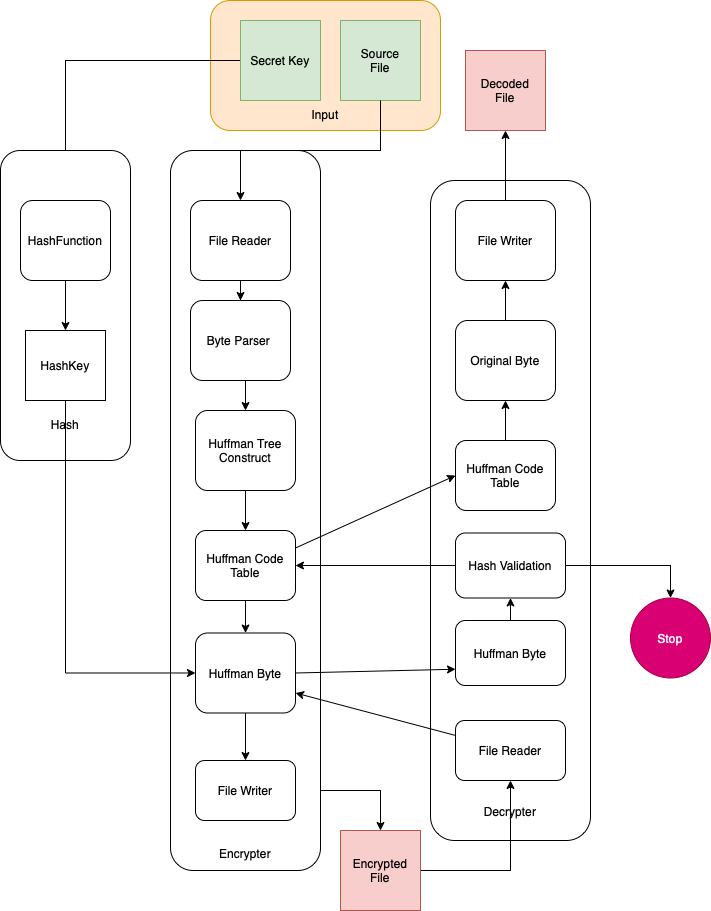

The diagram above was exported from draw.io. Its source (the exported page's mxGraphModel, read from the mxfile embedded in the PNG):
<mxGraphModel dx="1426" dy="1796" grid="1" gridSize="10" guides="1" tooltips="1" connect="1" arrows="1" fold="1" page="1" pageScale="1" pageWidth="850" pageHeight="1100" math="0" shadow="0">
  <root>
    <mxCell id="0" />
    <mxCell id="1" parent="0" />
    <mxCell id="JlCgDgXX-mtYlIC7-UNU-43" value="&lt;br&gt;&lt;br&gt;&lt;br&gt;&lt;br&gt;&lt;br&gt;&lt;br&gt;&lt;br&gt;Input" style="rounded=1;whiteSpace=wrap;html=1;fillColor=#ffe6cc;strokeColor=#d79b00;" vertex="1" parent="1">
      <mxGeometry x="280" y="-100" width="230" height="130" as="geometry" />
    </mxCell>
    <mxCell id="JlCgDgXX-mtYlIC7-UNU-40" value="&lt;br&gt;&lt;br&gt;&lt;br&gt;&lt;br&gt;&lt;br&gt;&lt;br&gt;&lt;br&gt;&lt;br&gt;&lt;br&gt;&lt;br&gt;&lt;br&gt;&lt;br&gt;&lt;br&gt;&lt;br&gt;&lt;br&gt;&lt;br&gt;&lt;br&gt;&lt;br&gt;&lt;br&gt;&lt;br&gt;&lt;br&gt;&lt;br&gt;&lt;br&gt;&lt;br&gt;&lt;br&gt;&lt;br&gt;&lt;br&gt;&lt;br&gt;&lt;br&gt;&lt;br&gt;&lt;br&gt;&lt;br&gt;&lt;br&gt;&lt;br&gt;&lt;br&gt;&lt;br&gt;&lt;br&gt;&lt;br&gt;&lt;br&gt;&lt;br&gt;&lt;br&gt;&lt;br&gt;&lt;br&gt;Decrypter" style="rounded=1;whiteSpace=wrap;html=1;" vertex="1" parent="1">
      <mxGeometry x="500" y="80" width="160" height="660" as="geometry" />
    </mxCell>
    <mxCell id="JlCgDgXX-mtYlIC7-UNU-4" value="Source&lt;br&gt;File" style="whiteSpace=wrap;html=1;aspect=fixed;fillColor=#d5e8d4;strokeColor=#82b366;" vertex="1" parent="1">
      <mxGeometry x="410" y="-80" width="80" height="80" as="geometry" />
    </mxCell>
    <mxCell id="JlCgDgXX-mtYlIC7-UNU-17" style="edgeStyle=orthogonalEdgeStyle;rounded=0;orthogonalLoop=1;jettySize=auto;html=1;exitX=1;exitY=0.5;exitDx=0;exitDy=0;entryX=0.5;entryY=0;entryDx=0;entryDy=0;" edge="1" parent="1" source="JlCgDgXX-mtYlIC7-UNU-13" target="JlCgDgXX-mtYlIC7-UNU-15">
      <mxGeometry relative="1" as="geometry" />
    </mxCell>
    <mxCell id="JlCgDgXX-mtYlIC7-UNU-23" style="edgeStyle=orthogonalEdgeStyle;rounded=0;orthogonalLoop=1;jettySize=auto;html=1;exitX=1;exitY=0.5;exitDx=0;exitDy=0;entryX=0.5;entryY=1;entryDx=0;entryDy=0;" edge="1" parent="1" source="JlCgDgXX-mtYlIC7-UNU-15" target="JlCgDgXX-mtYlIC7-UNU-19">
      <mxGeometry relative="1" as="geometry" />
    </mxCell>
    <mxCell id="JlCgDgXX-mtYlIC7-UNU-15" value="Encrypted&lt;br&gt;File" style="whiteSpace=wrap;html=1;aspect=fixed;fillColor=#f8cecc;strokeColor=#b85450;" vertex="1" parent="1">
      <mxGeometry x="410" y="730" width="80" height="80" as="geometry" />
    </mxCell>
    <mxCell id="JlCgDgXX-mtYlIC7-UNU-19" value="File Reader" style="rounded=1;whiteSpace=wrap;html=1;" vertex="1" parent="1">
      <mxGeometry x="525" y="620" width="110" height="60" as="geometry" />
    </mxCell>
    <mxCell id="JlCgDgXX-mtYlIC7-UNU-20" value="Huffman Byte" style="rounded=1;whiteSpace=wrap;html=1;" vertex="1" parent="1">
      <mxGeometry x="525" y="520" width="110" height="65" as="geometry" />
    </mxCell>
    <mxCell id="JlCgDgXX-mtYlIC7-UNU-35" style="edgeStyle=none;rounded=0;orthogonalLoop=1;jettySize=auto;html=1;exitX=0.5;exitY=0;exitDx=0;exitDy=0;entryX=0.5;entryY=1;entryDx=0;entryDy=0;" edge="1" parent="1" source="JlCgDgXX-mtYlIC7-UNU-30" target="JlCgDgXX-mtYlIC7-UNU-34">
      <mxGeometry relative="1" as="geometry" />
    </mxCell>
    <mxCell id="JlCgDgXX-mtYlIC7-UNU-30" value="Huffman Code Table" style="rounded=1;whiteSpace=wrap;html=1;" vertex="1" parent="1">
      <mxGeometry x="525" y="340" width="100" height="70" as="geometry" />
    </mxCell>
    <mxCell id="JlCgDgXX-mtYlIC7-UNU-37" style="edgeStyle=none;rounded=0;orthogonalLoop=1;jettySize=auto;html=1;exitX=0.5;exitY=0;exitDx=0;exitDy=0;entryX=0.5;entryY=1;entryDx=0;entryDy=0;" edge="1" parent="1" source="JlCgDgXX-mtYlIC7-UNU-34" target="JlCgDgXX-mtYlIC7-UNU-36">
      <mxGeometry relative="1" as="geometry" />
    </mxCell>
    <mxCell id="JlCgDgXX-mtYlIC7-UNU-34" value="Original Byte" style="rounded=1;whiteSpace=wrap;html=1;" vertex="1" parent="1">
      <mxGeometry x="525" y="220" width="100" height="80" as="geometry" />
    </mxCell>
    <mxCell id="JlCgDgXX-mtYlIC7-UNU-39" style="edgeStyle=orthogonalEdgeStyle;rounded=0;orthogonalLoop=1;jettySize=auto;html=1;exitX=0.5;exitY=0;exitDx=0;exitDy=0;entryX=0.5;entryY=1;entryDx=0;entryDy=0;" edge="1" parent="1" source="JlCgDgXX-mtYlIC7-UNU-36" target="JlCgDgXX-mtYlIC7-UNU-38">
      <mxGeometry relative="1" as="geometry" />
    </mxCell>
    <mxCell id="JlCgDgXX-mtYlIC7-UNU-36" value="File Writer" style="rounded=1;whiteSpace=wrap;html=1;" vertex="1" parent="1">
      <mxGeometry x="525" y="100" width="100" height="80" as="geometry" />
    </mxCell>
    <mxCell id="JlCgDgXX-mtYlIC7-UNU-38" value="Decoded&lt;br&gt;File" style="whiteSpace=wrap;html=1;aspect=fixed;fillColor=#f8cecc;strokeColor=#b85450;" vertex="1" parent="1">
      <mxGeometry x="535" y="-50" width="80" height="80" as="geometry" />
    </mxCell>
    <mxCell id="JlCgDgXX-mtYlIC7-UNU-42" value="" style="group" vertex="1" connectable="0" parent="1">
      <mxGeometry x="240" y="50" width="150" height="720" as="geometry" />
    </mxCell>
    <mxCell id="JlCgDgXX-mtYlIC7-UNU-25" value="&lt;br&gt;&lt;br&gt;&lt;br&gt;&lt;br&gt;&lt;br&gt;&lt;br&gt;&lt;br&gt;&lt;br&gt;&lt;br&gt;&lt;br&gt;&lt;br&gt;&lt;br&gt;&lt;br&gt;&lt;br&gt;&lt;br&gt;&lt;br&gt;&lt;br&gt;&lt;br&gt;&lt;br&gt;&lt;br&gt;&lt;br&gt;&lt;br&gt;&lt;br&gt;&lt;br&gt;&lt;br&gt;&lt;br&gt;&lt;br&gt;&lt;br&gt;&lt;br&gt;&lt;br&gt;&lt;br&gt;&lt;br&gt;&lt;br&gt;&lt;br&gt;&lt;br&gt;&lt;br&gt;&lt;br&gt;&lt;br&gt;&lt;br&gt;&lt;br&gt;&lt;br&gt;&lt;br&gt;&lt;br&gt;&lt;br&gt;&lt;br&gt;&lt;br&gt;&lt;br&gt;&lt;br&gt;&lt;br&gt;Encrypter" style="rounded=1;whiteSpace=wrap;html=1;" vertex="1" parent="JlCgDgXX-mtYlIC7-UNU-42">
      <mxGeometry width="150" height="720" as="geometry" />
    </mxCell>
    <mxCell id="JlCgDgXX-mtYlIC7-UNU-2" value="Byte Parser&amp;nbsp;" style="rounded=1;whiteSpace=wrap;html=1;" vertex="1" parent="JlCgDgXX-mtYlIC7-UNU-42">
      <mxGeometry x="20" y="150" width="100" height="80" as="geometry" />
    </mxCell>
    <mxCell id="JlCgDgXX-mtYlIC7-UNU-3" value="Huffman Tree Construct" style="rounded=1;whiteSpace=wrap;html=1;" vertex="1" parent="JlCgDgXX-mtYlIC7-UNU-42">
      <mxGeometry x="25" y="260" width="100" height="80" as="geometry" />
    </mxCell>
    <mxCell id="JlCgDgXX-mtYlIC7-UNU-5" style="edgeStyle=orthogonalEdgeStyle;rounded=0;orthogonalLoop=1;jettySize=auto;html=1;exitX=0.5;exitY=1;exitDx=0;exitDy=0;entryX=0.5;entryY=0;entryDx=0;entryDy=0;" edge="1" parent="JlCgDgXX-mtYlIC7-UNU-42" source="JlCgDgXX-mtYlIC7-UNU-2" target="JlCgDgXX-mtYlIC7-UNU-3">
      <mxGeometry relative="1" as="geometry" />
    </mxCell>
    <mxCell id="JlCgDgXX-mtYlIC7-UNU-6" value="Huffman Code Table" style="rounded=1;whiteSpace=wrap;html=1;" vertex="1" parent="JlCgDgXX-mtYlIC7-UNU-42">
      <mxGeometry x="25" y="380" width="100" height="70" as="geometry" />
    </mxCell>
    <mxCell id="JlCgDgXX-mtYlIC7-UNU-7" style="edgeStyle=orthogonalEdgeStyle;rounded=0;orthogonalLoop=1;jettySize=auto;html=1;exitX=0.5;exitY=1;exitDx=0;exitDy=0;entryX=0.5;entryY=0;entryDx=0;entryDy=0;" edge="1" parent="JlCgDgXX-mtYlIC7-UNU-42" source="JlCgDgXX-mtYlIC7-UNU-3" target="JlCgDgXX-mtYlIC7-UNU-6">
      <mxGeometry relative="1" as="geometry" />
    </mxCell>
    <mxCell id="JlCgDgXX-mtYlIC7-UNU-8" value="Huffman Byte" style="rounded=1;whiteSpace=wrap;html=1;" vertex="1" parent="JlCgDgXX-mtYlIC7-UNU-42">
      <mxGeometry x="25" y="482.5" width="100" height="80" as="geometry" />
    </mxCell>
    <mxCell id="JlCgDgXX-mtYlIC7-UNU-9" style="edgeStyle=orthogonalEdgeStyle;rounded=0;orthogonalLoop=1;jettySize=auto;html=1;exitX=0.5;exitY=1;exitDx=0;exitDy=0;entryX=0.5;entryY=0;entryDx=0;entryDy=0;" edge="1" parent="JlCgDgXX-mtYlIC7-UNU-42" source="JlCgDgXX-mtYlIC7-UNU-6" target="JlCgDgXX-mtYlIC7-UNU-8">
      <mxGeometry relative="1" as="geometry" />
    </mxCell>
    <mxCell id="JlCgDgXX-mtYlIC7-UNU-12" style="edgeStyle=orthogonalEdgeStyle;rounded=0;orthogonalLoop=1;jettySize=auto;html=1;exitX=0.5;exitY=1;exitDx=0;exitDy=0;" edge="1" parent="JlCgDgXX-mtYlIC7-UNU-42" source="JlCgDgXX-mtYlIC7-UNU-10" target="JlCgDgXX-mtYlIC7-UNU-2">
      <mxGeometry relative="1" as="geometry" />
    </mxCell>
    <mxCell id="JlCgDgXX-mtYlIC7-UNU-10" value="File Reader" style="rounded=1;whiteSpace=wrap;html=1;" vertex="1" parent="JlCgDgXX-mtYlIC7-UNU-42">
      <mxGeometry x="20" y="50" width="100" height="80" as="geometry" />
    </mxCell>
    <mxCell id="JlCgDgXX-mtYlIC7-UNU-13" value="File Writer" style="rounded=1;whiteSpace=wrap;html=1;" vertex="1" parent="JlCgDgXX-mtYlIC7-UNU-42">
      <mxGeometry x="25" y="610" width="100" height="60" as="geometry" />
    </mxCell>
    <mxCell id="JlCgDgXX-mtYlIC7-UNU-14" style="edgeStyle=orthogonalEdgeStyle;rounded=0;orthogonalLoop=1;jettySize=auto;html=1;exitX=0.5;exitY=1;exitDx=0;exitDy=0;entryX=0.5;entryY=0;entryDx=0;entryDy=0;" edge="1" parent="JlCgDgXX-mtYlIC7-UNU-42" source="JlCgDgXX-mtYlIC7-UNU-8" target="JlCgDgXX-mtYlIC7-UNU-13">
      <mxGeometry relative="1" as="geometry" />
    </mxCell>
    <mxCell id="JlCgDgXX-mtYlIC7-UNU-47" style="edgeStyle=orthogonalEdgeStyle;rounded=0;orthogonalLoop=1;jettySize=auto;html=1;exitX=0;exitY=0.5;exitDx=0;exitDy=0;" edge="1" parent="1" source="JlCgDgXX-mtYlIC7-UNU-44" target="JlCgDgXX-mtYlIC7-UNU-46">
      <mxGeometry relative="1" as="geometry" />
    </mxCell>
    <mxCell id="JlCgDgXX-mtYlIC7-UNU-44" value="Secret Key" style="whiteSpace=wrap;html=1;aspect=fixed;fillColor=#d5e8d4;strokeColor=#82b366;" vertex="1" parent="1">
      <mxGeometry x="310" y="-80" width="80" height="80" as="geometry" />
    </mxCell>
    <mxCell id="JlCgDgXX-mtYlIC7-UNU-18" style="edgeStyle=orthogonalEdgeStyle;rounded=0;orthogonalLoop=1;jettySize=auto;html=1;exitX=0.5;exitY=1;exitDx=0;exitDy=0;entryX=0.5;entryY=0;entryDx=0;entryDy=0;" edge="1" parent="1" source="JlCgDgXX-mtYlIC7-UNU-4" target="JlCgDgXX-mtYlIC7-UNU-10">
      <mxGeometry relative="1" as="geometry" />
    </mxCell>
    <mxCell id="JlCgDgXX-mtYlIC7-UNU-45" value="&lt;br&gt;&lt;br&gt;&lt;br&gt;&lt;br&gt;&lt;br&gt;&lt;br&gt;&lt;br&gt;&lt;br&gt;&lt;br&gt;&lt;br&gt;&lt;br&gt;&lt;br&gt;&lt;br&gt;&lt;br&gt;&lt;br&gt;&lt;br&gt;&lt;br&gt;Hash" style="rounded=1;whiteSpace=wrap;html=1;" vertex="1" parent="1">
      <mxGeometry x="70" y="50" width="130" height="310" as="geometry" />
    </mxCell>
    <mxCell id="JlCgDgXX-mtYlIC7-UNU-49" style="edgeStyle=orthogonalEdgeStyle;rounded=0;orthogonalLoop=1;jettySize=auto;html=1;exitX=0.5;exitY=1;exitDx=0;exitDy=0;" edge="1" parent="1" source="JlCgDgXX-mtYlIC7-UNU-46" target="JlCgDgXX-mtYlIC7-UNU-48">
      <mxGeometry relative="1" as="geometry" />
    </mxCell>
    <mxCell id="JlCgDgXX-mtYlIC7-UNU-46" value="HashFunction" style="rounded=1;whiteSpace=wrap;html=1;" vertex="1" parent="1">
      <mxGeometry x="90" y="100" width="90" height="80" as="geometry" />
    </mxCell>
    <mxCell id="JlCgDgXX-mtYlIC7-UNU-50" style="edgeStyle=orthogonalEdgeStyle;rounded=0;orthogonalLoop=1;jettySize=auto;html=1;exitX=0.5;exitY=1;exitDx=0;exitDy=0;entryX=0;entryY=0.5;entryDx=0;entryDy=0;" edge="1" parent="1" source="JlCgDgXX-mtYlIC7-UNU-48" target="JlCgDgXX-mtYlIC7-UNU-8">
      <mxGeometry relative="1" as="geometry" />
    </mxCell>
    <mxCell id="JlCgDgXX-mtYlIC7-UNU-48" value="HashKey" style="rounded=0;whiteSpace=wrap;html=1;" vertex="1" parent="1">
      <mxGeometry x="95" y="230" width="80" height="70" as="geometry" />
    </mxCell>
    <mxCell id="JlCgDgXX-mtYlIC7-UNU-52" style="edgeStyle=orthogonalEdgeStyle;rounded=0;orthogonalLoop=1;jettySize=auto;html=1;exitX=0;exitY=0.5;exitDx=0;exitDy=0;entryX=1;entryY=0.5;entryDx=0;entryDy=0;" edge="1" parent="1" source="JlCgDgXX-mtYlIC7-UNU-51" target="JlCgDgXX-mtYlIC7-UNU-6">
      <mxGeometry relative="1" as="geometry" />
    </mxCell>
    <mxCell id="JlCgDgXX-mtYlIC7-UNU-54" style="edgeStyle=orthogonalEdgeStyle;rounded=0;orthogonalLoop=1;jettySize=auto;html=1;exitX=1;exitY=0.5;exitDx=0;exitDy=0;entryX=0.5;entryY=0;entryDx=0;entryDy=0;" edge="1" parent="1" source="JlCgDgXX-mtYlIC7-UNU-51" target="JlCgDgXX-mtYlIC7-UNU-53">
      <mxGeometry relative="1" as="geometry" />
    </mxCell>
    <mxCell id="JlCgDgXX-mtYlIC7-UNU-51" value="Hash Validation" style="rounded=1;whiteSpace=wrap;html=1;" vertex="1" parent="1">
      <mxGeometry x="525" y="432.5" width="110" height="65" as="geometry" />
    </mxCell>
    <mxCell id="JlCgDgXX-mtYlIC7-UNU-31" style="edgeStyle=none;rounded=0;orthogonalLoop=1;jettySize=auto;html=1;exitX=0.5;exitY=0;exitDx=0;exitDy=0;entryX=0.5;entryY=1;entryDx=0;entryDy=0;" edge="1" parent="1" source="JlCgDgXX-mtYlIC7-UNU-20" target="JlCgDgXX-mtYlIC7-UNU-51">
      <mxGeometry relative="1" as="geometry" />
    </mxCell>
    <mxCell id="JlCgDgXX-mtYlIC7-UNU-53" value="Stop" style="ellipse;whiteSpace=wrap;html=1;aspect=fixed;fillColor=#d80073;fontColor=#ffffff;strokeColor=#A50040;" vertex="1" parent="1">
      <mxGeometry x="700" y="497.5" width="80" height="80" as="geometry" />
    </mxCell>
    <mxCell id="JlCgDgXX-mtYlIC7-UNU-32" style="edgeStyle=none;rounded=0;orthogonalLoop=1;jettySize=auto;html=1;exitX=1;exitY=0.25;exitDx=0;exitDy=0;entryX=0;entryY=0.5;entryDx=0;entryDy=0;" edge="1" parent="1" source="JlCgDgXX-mtYlIC7-UNU-6" target="JlCgDgXX-mtYlIC7-UNU-30">
      <mxGeometry relative="1" as="geometry" />
    </mxCell>
    <mxCell id="JlCgDgXX-mtYlIC7-UNU-29" style="edgeStyle=none;rounded=0;orthogonalLoop=1;jettySize=auto;html=1;exitX=1;exitY=0.5;exitDx=0;exitDy=0;entryX=0;entryY=0.75;entryDx=0;entryDy=0;" edge="1" parent="1" source="JlCgDgXX-mtYlIC7-UNU-8" target="JlCgDgXX-mtYlIC7-UNU-20">
      <mxGeometry relative="1" as="geometry" />
    </mxCell>
    <mxCell id="JlCgDgXX-mtYlIC7-UNU-27" style="rounded=0;orthogonalLoop=1;jettySize=auto;html=1;exitX=0;exitY=0.25;exitDx=0;exitDy=0;entryX=1;entryY=0.75;entryDx=0;entryDy=0;" edge="1" parent="1" source="JlCgDgXX-mtYlIC7-UNU-19" target="JlCgDgXX-mtYlIC7-UNU-8">
      <mxGeometry relative="1" as="geometry" />
    </mxCell>
  </root>
</mxGraphModel>